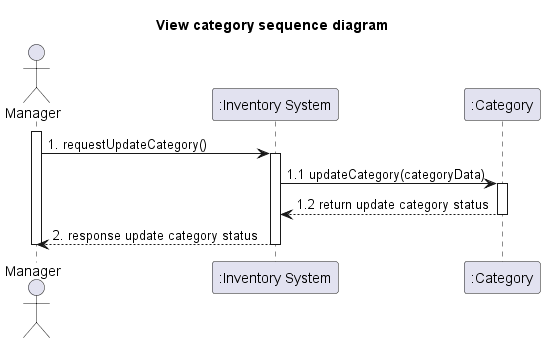

The diagram above was rendered by PlantUML. Its source (embedded in the PNG):
@startuml
'example
title View category sequence diagram

actor Manager as actorManager
participant ":Inventory System" as InventorySystem
participant ":Category" as classCategory

activate actorManager

actorManager -> InventorySystem: 1. requestUpdateCategory()
activate InventorySystem


InventorySystem -> classCategory: 1.1 updateCategory(categoryData)
activate classCategory

classCategory --> InventorySystem: 1.2 return update category status
deactivate classCategory

InventorySystem --> actorManager : 2. response update category status

deactivate InventorySystem

deactivate actorManager

@enduml